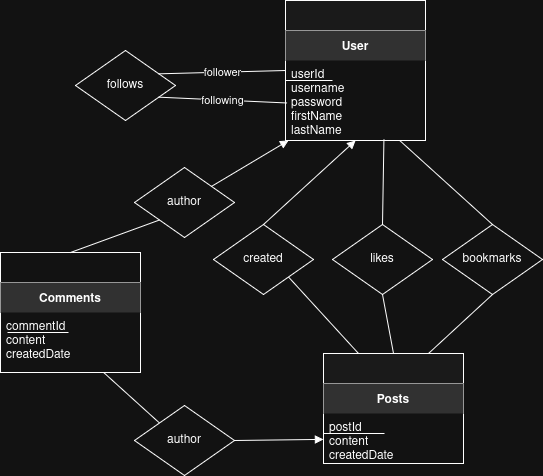

The diagram above was exported from draw.io. Its source (the exported page's mxGraphModel, read from the mxfile embedded in the PNG):
<mxGraphModel dx="1162" dy="678" grid="0" gridSize="10" guides="1" tooltips="1" connect="1" arrows="1" fold="1" page="1" pageScale="1" pageWidth="850" pageHeight="1100" math="0" shadow="0">
  <root>
    <mxCell id="0" />
    <mxCell id="1" parent="0" />
    <mxCell id="AlO_Xn23u2tv21U13oXC-16" parent="1" style="swimlane;childLayout=stackLayout;horizontal=1;startSize=30;horizontalStack=0;rounded=0;fontSize=14;fontStyle=0;strokeWidth=1;fillColor=#f5f5f5;" value="" vertex="1">
      <mxGeometry height="140" width="140" x="340" y="80" as="geometry" />
    </mxCell>
    <mxCell id="AlO_Xn23u2tv21U13oXC-17" parent="AlO_Xn23u2tv21U13oXC-16" style="text;strokeColor=none;fillColor=#dbdbdb;align=center;verticalAlign=middle;spacingLeft=4;spacingRight=4;overflow=hidden;rotatable=0;points=[];portConstraint=eastwest;fontStyle=1" value="User" vertex="1">
      <mxGeometry height="30" width="140" y="30" as="geometry" />
    </mxCell>
    <mxCell id="AlO_Xn23u2tv21U13oXC-36" edge="1" parent="AlO_Xn23u2tv21U13oXC-16" style="endArrow=none;html=1;rounded=0;startSize=10;endSize=10;jumpSize=8;strokeWidth=1;" value="">
      <mxGeometry height="50" relative="1" width="50" as="geometry">
        <mxPoint x="47" y="80" as="sourcePoint" />
        <mxPoint y="80" as="targetPoint" />
      </mxGeometry>
    </mxCell>
    <mxCell id="AlO_Xn23u2tv21U13oXC-18" parent="AlO_Xn23u2tv21U13oXC-16" style="text;strokeColor=none;fillColor=none;align=left;verticalAlign=top;spacingLeft=4;spacingRight=4;overflow=hidden;rotatable=0;points=[];portConstraint=eastwest;" value="userId&#10;username&#10;password&#10;firstName&#10;lastName" vertex="1">
      <mxGeometry height="80" width="140" y="60" as="geometry" />
    </mxCell>
    <mxCell id="AlO_Xn23u2tv21U13oXC-19" parent="1" style="swimlane;childLayout=stackLayout;horizontal=1;startSize=30;horizontalStack=0;rounded=0;fontSize=14;fontStyle=0;strokeWidth=1;fillColor=#f5f5f5;" value="" vertex="1">
      <mxGeometry height="110" width="140" x="378" y="433" as="geometry" />
    </mxCell>
    <mxCell id="AlO_Xn23u2tv21U13oXC-20" parent="AlO_Xn23u2tv21U13oXC-19" style="text;strokeColor=none;fillColor=#dbdbdb;align=center;verticalAlign=middle;spacingLeft=4;spacingRight=4;overflow=hidden;rotatable=0;points=[];portConstraint=eastwest;fontStyle=1" value="Posts" vertex="1">
      <mxGeometry height="30" width="140" y="30" as="geometry" />
    </mxCell>
    <mxCell id="AlO_Xn23u2tv21U13oXC-35" edge="1" parent="AlO_Xn23u2tv21U13oXC-19" style="endArrow=none;html=1;rounded=0;startSize=10;endSize=10;jumpSize=8;strokeWidth=1;" value="">
      <mxGeometry height="50" relative="1" width="50" as="geometry">
        <mxPoint x="61" y="80" as="sourcePoint" />
        <mxPoint y="80" as="targetPoint" />
      </mxGeometry>
    </mxCell>
    <mxCell id="AlO_Xn23u2tv21U13oXC-21" parent="AlO_Xn23u2tv21U13oXC-19" style="text;strokeColor=none;fillColor=none;align=left;verticalAlign=top;spacingLeft=4;spacingRight=4;overflow=hidden;rotatable=0;points=[];portConstraint=eastwest;" value="postId&#10;content&#10;createdDate" vertex="1">
      <mxGeometry height="50" width="140" y="60" as="geometry" />
    </mxCell>
    <mxCell id="AlO_Xn23u2tv21U13oXC-22" parent="1" style="swimlane;childLayout=stackLayout;horizontal=1;startSize=30;horizontalStack=0;rounded=0;fontSize=14;fontStyle=0;strokeWidth=1;fillColor=default;swimlaneLine=1;strokeColor=default;" value="" vertex="1">
      <mxGeometry height="120" width="140" x="55" y="332" as="geometry">
        <mxRectangle height="40" width="50" x="80" y="440" as="alternateBounds" />
      </mxGeometry>
    </mxCell>
    <mxCell id="AlO_Xn23u2tv21U13oXC-23" parent="AlO_Xn23u2tv21U13oXC-22" style="text;strokeColor=none;fillColor=#dbdbdb;align=center;verticalAlign=middle;spacingLeft=4;spacingRight=4;overflow=hidden;rotatable=0;points=[];portConstraint=eastwest;fontStyle=1" value="Comments" vertex="1">
      <mxGeometry height="30" width="140" y="30" as="geometry" />
    </mxCell>
    <mxCell id="AlO_Xn23u2tv21U13oXC-34" edge="1" parent="AlO_Xn23u2tv21U13oXC-22" style="endArrow=none;html=1;rounded=0;startSize=10;endSize=10;jumpSize=8;strokeWidth=1;" value="">
      <mxGeometry height="50" relative="1" width="50" as="geometry">
        <mxPoint x="68" y="80" as="sourcePoint" />
        <mxPoint x="7" y="80" as="targetPoint" />
      </mxGeometry>
    </mxCell>
    <mxCell id="AlO_Xn23u2tv21U13oXC-24" parent="AlO_Xn23u2tv21U13oXC-22" style="text;strokeColor=none;fillColor=none;align=left;verticalAlign=top;spacingLeft=4;spacingRight=4;overflow=hidden;rotatable=0;points=[];portConstraint=eastwest;fontStyle=0" value="commentId&#10;content&#10;createdDate" vertex="1">
      <mxGeometry height="60" width="140" y="60" as="geometry" />
    </mxCell>
    <mxCell id="AlO_Xn23u2tv21U13oXC-25" parent="1" style="rhombus;whiteSpace=wrap;html=1;" value="created" vertex="1">
      <mxGeometry height="70" width="100" x="268" y="304" as="geometry" />
    </mxCell>
    <mxCell id="AlO_Xn23u2tv21U13oXC-26" edge="1" parent="1" source="AlO_Xn23u2tv21U13oXC-25" style="endArrow=block;endFill=1;html=1;exitX=0.5;exitY=0;entryX=0.5;entryY=1;" target="AlO_Xn23u2tv21U13oXC-16">
      <mxGeometry relative="1" as="geometry" />
    </mxCell>
    <mxCell id="AlO_Xn23u2tv21U13oXC-27" edge="1" parent="1" source="AlO_Xn23u2tv21U13oXC-25" style="endArrow=none;html=1;exitX=1;exitY=1;entryX=0.25;entryY=0;entryDx=0;entryDy=0;exitDx=0;exitDy=0;" target="AlO_Xn23u2tv21U13oXC-19">
      <mxGeometry relative="1" as="geometry" />
    </mxCell>
    <mxCell id="AlO_Xn23u2tv21U13oXC-28" parent="1" style="rhombus;whiteSpace=wrap;html=1;" value="follows" vertex="1">
      <mxGeometry height="70" width="100" x="130" y="130" as="geometry" />
    </mxCell>
    <mxCell id="AlO_Xn23u2tv21U13oXC-29" edge="1" parent="1" source="AlO_Xn23u2tv21U13oXC-28" style="endArrow=none;html=1;exitX=1;exitY=0.25;entryX=0;entryY=0.5;" target="AlO_Xn23u2tv21U13oXC-16" value="follower">
      <mxGeometry relative="1" as="geometry" />
    </mxCell>
    <mxCell id="AlO_Xn23u2tv21U13oXC-30" edge="1" parent="1" source="AlO_Xn23u2tv21U13oXC-28" style="endArrow=none;html=1;exitX=1;exitY=0.75;entryX=0.011;entryY=0.531;entryDx=0;entryDy=0;entryPerimeter=0;" target="AlO_Xn23u2tv21U13oXC-18" value="following">
      <mxGeometry relative="1" as="geometry">
        <mxPoint x="330" y="170" as="targetPoint" />
      </mxGeometry>
    </mxCell>
    <mxCell id="AlO_Xn23u2tv21U13oXC-31" parent="1" style="rhombus;whiteSpace=wrap;html=1;" value="likes" vertex="1">
      <mxGeometry height="70" width="100" x="387" y="304" as="geometry" />
    </mxCell>
    <mxCell id="AlO_Xn23u2tv21U13oXC-32" edge="1" parent="1" source="AlO_Xn23u2tv21U13oXC-31" style="endArrow=none;html=1;exitX=0.5;exitY=0;exitDx=0;exitDy=0;entryX=0.703;entryY=0.989;entryDx=0;entryDy=0;entryPerimeter=0;" target="AlO_Xn23u2tv21U13oXC-18">
      <mxGeometry relative="1" as="geometry" />
    </mxCell>
    <mxCell id="AlO_Xn23u2tv21U13oXC-33" edge="1" parent="1" source="AlO_Xn23u2tv21U13oXC-31" style="endArrow=none;html=1;exitX=0.5;exitY=1;entryX=0.5;entryY=0;exitDx=0;exitDy=0;entryDx=0;entryDy=0;" target="AlO_Xn23u2tv21U13oXC-19">
      <mxGeometry relative="1" as="geometry" />
    </mxCell>
    <mxCell id="AlO_Xn23u2tv21U13oXC-39" parent="1" style="rhombus;whiteSpace=wrap;html=1;" value="author" vertex="1">
      <mxGeometry height="70" width="100" x="189" y="247" as="geometry" />
    </mxCell>
    <mxCell id="AlO_Xn23u2tv21U13oXC-40" edge="1" parent="1" source="AlO_Xn23u2tv21U13oXC-39" style="endArrow=block;endFill=1;html=1;" target="AlO_Xn23u2tv21U13oXC-18">
      <mxGeometry relative="1" as="geometry">
        <mxPoint x="320" y="210" as="targetPoint" />
      </mxGeometry>
    </mxCell>
    <mxCell id="AlO_Xn23u2tv21U13oXC-41" edge="1" parent="1" source="AlO_Xn23u2tv21U13oXC-39" style="endArrow=none;html=1;exitX=0;exitY=1;entryX=0.5;entryY=0;entryDx=0;entryDy=0;exitDx=0;exitDy=0;" target="AlO_Xn23u2tv21U13oXC-22">
      <mxGeometry relative="1" as="geometry">
        <mxPoint x="161" y="290" as="targetPoint" />
      </mxGeometry>
    </mxCell>
    <mxCell id="AlO_Xn23u2tv21U13oXC-42" parent="1" style="rhombus;whiteSpace=wrap;html=1;" value="author" vertex="1">
      <mxGeometry height="70" width="100" x="189" y="485" as="geometry" />
    </mxCell>
    <mxCell id="AlO_Xn23u2tv21U13oXC-43" edge="1" parent="1" source="AlO_Xn23u2tv21U13oXC-42" style="endArrow=block;endFill=1;html=1;exitX=1;exitY=0.5;exitDx=0;exitDy=0;" target="AlO_Xn23u2tv21U13oXC-21">
      <mxGeometry relative="1" as="geometry">
        <mxPoint x="351" y="508" as="targetPoint" />
      </mxGeometry>
    </mxCell>
    <mxCell id="AlO_Xn23u2tv21U13oXC-44" edge="1" parent="1" source="AlO_Xn23u2tv21U13oXC-42" style="endArrow=none;html=1;exitX=0;exitY=0;exitDx=0;exitDy=0;" target="AlO_Xn23u2tv21U13oXC-24">
      <mxGeometry relative="1" as="geometry">
        <mxPoint x="59" y="667" as="targetPoint" />
      </mxGeometry>
    </mxCell>
    <mxCell id="AlO_Xn23u2tv21U13oXC-45" parent="1" style="rhombus;whiteSpace=wrap;html=1;" value="bookmarks" vertex="1">
      <mxGeometry height="70" width="100" x="497" y="304" as="geometry" />
    </mxCell>
    <mxCell id="AlO_Xn23u2tv21U13oXC-46" edge="1" parent="1" source="AlO_Xn23u2tv21U13oXC-45" style="endArrow=none;html=1;exitX=0.5;exitY=0;exitDx=0;exitDy=0;" target="AlO_Xn23u2tv21U13oXC-18">
      <mxGeometry relative="1" as="geometry">
        <mxPoint x="563" y="220" as="targetPoint" />
      </mxGeometry>
    </mxCell>
    <mxCell id="AlO_Xn23u2tv21U13oXC-47" edge="1" parent="1" source="AlO_Xn23u2tv21U13oXC-45" style="endArrow=none;html=1;exitX=0.5;exitY=1;entryX=0.75;entryY=0;exitDx=0;exitDy=0;entryDx=0;entryDy=0;" target="AlO_Xn23u2tv21U13oXC-19">
      <mxGeometry relative="1" as="geometry">
        <mxPoint x="573" y="434" as="targetPoint" />
      </mxGeometry>
    </mxCell>
  </root>
</mxGraphModel>